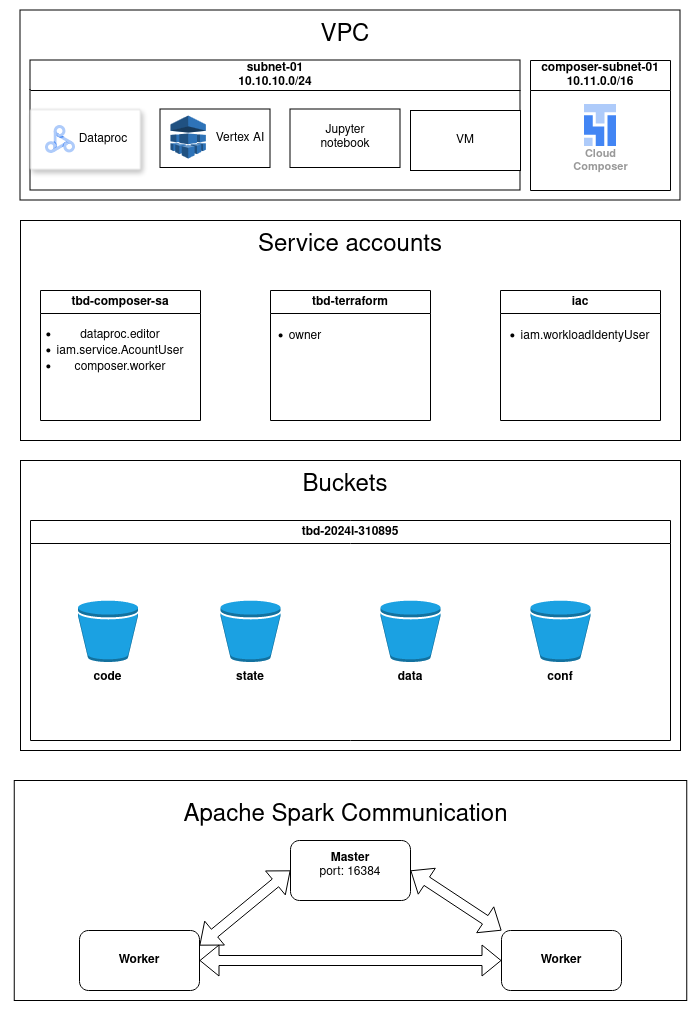

The diagram above was exported from draw.io. Its source (the exported page's mxGraphModel, read from the mxfile embedded in the PNG):
<mxGraphModel dx="2004" dy="1126" grid="1" gridSize="10" guides="1" tooltips="1" connect="1" arrows="1" fold="1" page="1" pageScale="1" pageWidth="850" pageHeight="1100" math="0" shadow="0">
  <root>
    <mxCell id="0" />
    <mxCell id="1" parent="0" />
    <mxCell id="3Az-VfvIDdeZErlv4Q7L-4" value="" style="rounded=0;whiteSpace=wrap;html=1;" vertex="1" parent="1">
      <mxGeometry x="100" y="60" width="660" height="190" as="geometry" />
    </mxCell>
    <mxCell id="3Az-VfvIDdeZErlv4Q7L-5" value="&lt;font style=&quot;font-size: 24px;&quot;&gt;VPC&lt;/font&gt;" style="text;html=1;align=center;verticalAlign=middle;whiteSpace=wrap;rounded=0;" vertex="1" parent="1">
      <mxGeometry x="395" y="70" width="60" height="30" as="geometry" />
    </mxCell>
    <mxCell id="3Az-VfvIDdeZErlv4Q7L-10" value="&lt;div&gt;subnet-01&lt;/div&gt;&lt;div&gt;10.10.10.0/24&lt;br&gt;&lt;/div&gt;" style="swimlane;whiteSpace=wrap;html=1;startSize=30;" vertex="1" parent="1">
      <mxGeometry x="110" y="110" width="490" height="130" as="geometry" />
    </mxCell>
    <mxCell id="3Az-VfvIDdeZErlv4Q7L-23" value="" style="rounded=0;whiteSpace=wrap;html=1;" vertex="1" parent="3Az-VfvIDdeZErlv4Q7L-10">
      <mxGeometry x="130" y="49" width="110" height="58.5" as="geometry" />
    </mxCell>
    <mxCell id="3Az-VfvIDdeZErlv4Q7L-24" value="" style="rounded=0;whiteSpace=wrap;html=1;" vertex="1" parent="3Az-VfvIDdeZErlv4Q7L-10">
      <mxGeometry x="260" y="49" width="110" height="58.5" as="geometry" />
    </mxCell>
    <mxCell id="3Az-VfvIDdeZErlv4Q7L-21" value="" style="outlineConnect=0;dashed=0;verticalLabelPosition=bottom;verticalAlign=top;align=center;html=1;shape=mxgraph.aws3.machine_learning;fillColor=#2E73B8;gradientColor=none;" vertex="1" parent="3Az-VfvIDdeZErlv4Q7L-10">
      <mxGeometry x="140" y="55" width="35.37" height="43" as="geometry" />
    </mxCell>
    <mxCell id="3Az-VfvIDdeZErlv4Q7L-25" value="Vertex AI" style="text;html=1;align=center;verticalAlign=middle;whiteSpace=wrap;rounded=0;" vertex="1" parent="3Az-VfvIDdeZErlv4Q7L-10">
      <mxGeometry x="180" y="63.25" width="60" height="30" as="geometry" />
    </mxCell>
    <mxCell id="3Az-VfvIDdeZErlv4Q7L-26" value="Jupyter notebook" style="text;html=1;align=center;verticalAlign=middle;whiteSpace=wrap;rounded=0;" vertex="1" parent="3Az-VfvIDdeZErlv4Q7L-10">
      <mxGeometry x="285" y="61.5" width="60" height="30" as="geometry" />
    </mxCell>
    <mxCell id="3Az-VfvIDdeZErlv4Q7L-19" value="" style="strokeColor=#dddddd;shadow=1;strokeWidth=1;rounded=1;absoluteArcSize=1;arcSize=2;" vertex="1" parent="3Az-VfvIDdeZErlv4Q7L-10">
      <mxGeometry y="49" width="110" height="60" as="geometry" />
    </mxCell>
    <mxCell id="3Az-VfvIDdeZErlv4Q7L-20" value="" style="editableCssRules=.*;html=1;fontColor=#999999;shape=image;verticalLabelPosition=middle;verticalAlign=middle;labelPosition=right;align=left;spacingLeft=20;part=1;points=[];imageAspect=0;image=data:image/svg+xml,(base64 omitted: 2404 chars);" vertex="1" parent="3Az-VfvIDdeZErlv4Q7L-19">
      <mxGeometry width="30" height="28" relative="1" as="geometry">
        <mxPoint x="15" y="16" as="offset" />
      </mxGeometry>
    </mxCell>
    <mxCell id="3Az-VfvIDdeZErlv4Q7L-27" value="Dataproc" style="text;html=1;align=center;verticalAlign=middle;whiteSpace=wrap;rounded=0;" vertex="1" parent="3Az-VfvIDdeZErlv4Q7L-19">
      <mxGeometry x="50.004444444444445" y="17.147142857142857" width="45.83333333333333" height="25.71428571428571" as="geometry" />
    </mxCell>
    <mxCell id="3Az-VfvIDdeZErlv4Q7L-11" value="&lt;div&gt;composer-subnet-01&lt;/div&gt;&lt;div&gt;10.11.0.0/16&lt;br&gt;&lt;/div&gt;" style="swimlane;whiteSpace=wrap;html=1;startSize=30;" vertex="1" parent="1">
      <mxGeometry x="610" y="110" width="140" height="130" as="geometry" />
    </mxCell>
    <mxCell id="3Az-VfvIDdeZErlv4Q7L-12" value="Cloud&#10;Composer" style="sketch=0;html=1;verticalAlign=top;labelPosition=center;verticalLabelPosition=bottom;align=center;spacingTop=-6;fontSize=11;fontStyle=1;fontColor=#999999;shape=image;aspect=fixed;imageAspect=0;image=data:image/svg+xml,(base64 omitted: 624 chars);" vertex="1" parent="3Az-VfvIDdeZErlv4Q7L-11">
      <mxGeometry x="54" y="44" width="32" height="42" as="geometry" />
    </mxCell>
    <mxCell id="3Az-VfvIDdeZErlv4Q7L-28" value="" style="rounded=0;whiteSpace=wrap;html=1;" vertex="1" parent="1">
      <mxGeometry x="100" y="270" width="660" height="220" as="geometry" />
    </mxCell>
    <mxCell id="3Az-VfvIDdeZErlv4Q7L-29" value="&lt;font style=&quot;font-size: 24px;&quot;&gt;Service accounts&lt;br&gt;&lt;/font&gt;" style="text;html=1;align=center;verticalAlign=middle;whiteSpace=wrap;rounded=0;" vertex="1" parent="1">
      <mxGeometry x="330" y="280" width="200" height="30" as="geometry" />
    </mxCell>
    <mxCell id="3Az-VfvIDdeZErlv4Q7L-36" value="tbd-terraform" style="swimlane;whiteSpace=wrap;html=1;" vertex="1" parent="1">
      <mxGeometry x="350" y="340" width="160" height="130" as="geometry" />
    </mxCell>
    <mxCell id="3Az-VfvIDdeZErlv4Q7L-37" value="&lt;ul&gt;&lt;li&gt;owner&lt;br&gt;&lt;/li&gt;&lt;/ul&gt;" style="text;html=1;align=center;verticalAlign=middle;whiteSpace=wrap;rounded=0;" vertex="1" parent="3Az-VfvIDdeZErlv4Q7L-36">
      <mxGeometry x="-40" y="30" width="110" height="30" as="geometry" />
    </mxCell>
    <mxCell id="3Az-VfvIDdeZErlv4Q7L-42" value="iac" style="swimlane;whiteSpace=wrap;html=1;" vertex="1" parent="1">
      <mxGeometry x="580" y="340" width="160" height="130" as="geometry" />
    </mxCell>
    <mxCell id="3Az-VfvIDdeZErlv4Q7L-43" value="&lt;ul&gt;&lt;li&gt;iam.workloadIdentyUser&lt;/li&gt;&lt;/ul&gt;" style="text;html=1;align=center;verticalAlign=middle;whiteSpace=wrap;rounded=0;" vertex="1" parent="3Az-VfvIDdeZErlv4Q7L-42">
      <mxGeometry x="10" y="30" width="110" height="30" as="geometry" />
    </mxCell>
    <mxCell id="3Az-VfvIDdeZErlv4Q7L-44" value="tbd-composer-sa" style="swimlane;whiteSpace=wrap;html=1;" vertex="1" parent="1">
      <mxGeometry x="120" y="340" width="160" height="130" as="geometry" />
    </mxCell>
    <mxCell id="3Az-VfvIDdeZErlv4Q7L-45" value="&lt;ul&gt;&lt;li&gt;dataproc.editor&lt;/li&gt;&lt;li&gt;iam.service.AcountUser&lt;/li&gt;&lt;li&gt;composer.worker&lt;/li&gt;&lt;/ul&gt;" style="text;html=1;align=center;verticalAlign=middle;whiteSpace=wrap;rounded=0;" vertex="1" parent="3Az-VfvIDdeZErlv4Q7L-44">
      <mxGeometry x="-30" y="50" width="180" height="20" as="geometry" />
    </mxCell>
    <mxCell id="3Az-VfvIDdeZErlv4Q7L-47" value="VM" style="rounded=0;whiteSpace=wrap;html=1;" vertex="1" parent="1">
      <mxGeometry x="490" y="160" width="110" height="60" as="geometry" />
    </mxCell>
    <mxCell id="3Az-VfvIDdeZErlv4Q7L-50" value="" style="rounded=0;whiteSpace=wrap;html=1;" vertex="1" parent="1">
      <mxGeometry x="100" y="510" width="660" height="290" as="geometry" />
    </mxCell>
    <mxCell id="3Az-VfvIDdeZErlv4Q7L-51" value="&lt;font style=&quot;font-size: 24px;&quot;&gt;Buckets&lt;/font&gt;" style="text;html=1;align=center;verticalAlign=middle;whiteSpace=wrap;rounded=0;" vertex="1" parent="1">
      <mxGeometry x="395" y="520" width="60" height="30" as="geometry" />
    </mxCell>
    <mxCell id="3Az-VfvIDdeZErlv4Q7L-52" value="" style="outlineConnect=0;dashed=0;verticalLabelPosition=bottom;verticalAlign=top;align=center;html=1;shape=mxgraph.aws3.bucket;fillColor=#1ba1e2;strokeColor=#006EAF;fontColor=#ffffff;" vertex="1" parent="1">
      <mxGeometry x="157.5" y="650" width="60" height="61.5" as="geometry" />
    </mxCell>
    <mxCell id="3Az-VfvIDdeZErlv4Q7L-53" value="&lt;b&gt;code&lt;/b&gt;" style="text;html=1;align=center;verticalAlign=middle;whiteSpace=wrap;rounded=0;" vertex="1" parent="1">
      <mxGeometry x="120" y="711.5" width="135" height="30" as="geometry" />
    </mxCell>
    <mxCell id="3Az-VfvIDdeZErlv4Q7L-54" value="&lt;b&gt;data&lt;/b&gt;" style="text;html=1;align=center;verticalAlign=middle;whiteSpace=wrap;rounded=0;" vertex="1" parent="1">
      <mxGeometry x="460" y="711.5" width="60" height="30" as="geometry" />
    </mxCell>
    <mxCell id="3Az-VfvIDdeZErlv4Q7L-55" value="&lt;b&gt;conf&lt;/b&gt;" style="text;html=1;align=center;verticalAlign=middle;whiteSpace=wrap;rounded=0;" vertex="1" parent="1">
      <mxGeometry x="610" y="711.5" width="60" height="30" as="geometry" />
    </mxCell>
    <mxCell id="3Az-VfvIDdeZErlv4Q7L-56" value="&lt;b&gt;state&lt;/b&gt;" style="text;html=1;align=center;verticalAlign=middle;whiteSpace=wrap;rounded=0;" vertex="1" parent="1">
      <mxGeometry x="300" y="711.5" width="60" height="30" as="geometry" />
    </mxCell>
    <mxCell id="3Az-VfvIDdeZErlv4Q7L-57" value="" style="outlineConnect=0;dashed=0;verticalLabelPosition=bottom;verticalAlign=top;align=center;html=1;shape=mxgraph.aws3.bucket;fillColor=#1ba1e2;strokeColor=#006EAF;fontColor=#ffffff;" vertex="1" parent="1">
      <mxGeometry x="300" y="650" width="60" height="61.5" as="geometry" />
    </mxCell>
    <mxCell id="3Az-VfvIDdeZErlv4Q7L-58" value="" style="outlineConnect=0;dashed=0;verticalLabelPosition=bottom;verticalAlign=top;align=center;html=1;shape=mxgraph.aws3.bucket;fillColor=#1ba1e2;strokeColor=#006EAF;fontColor=#ffffff;" vertex="1" parent="1">
      <mxGeometry x="460" y="650" width="60" height="61.5" as="geometry" />
    </mxCell>
    <mxCell id="3Az-VfvIDdeZErlv4Q7L-59" value="" style="outlineConnect=0;dashed=0;verticalLabelPosition=bottom;verticalAlign=top;align=center;html=1;shape=mxgraph.aws3.bucket;fillColor=#1ba1e2;strokeColor=#006EAF;fontColor=#ffffff;" vertex="1" parent="1">
      <mxGeometry x="610" y="650" width="60" height="61.5" as="geometry" />
    </mxCell>
    <mxCell id="3Az-VfvIDdeZErlv4Q7L-61" value="tbd-2024l-310895" style="swimlane;whiteSpace=wrap;html=1;" vertex="1" parent="1">
      <mxGeometry x="110" y="570" width="640" height="220" as="geometry" />
    </mxCell>
    <mxCell id="3Az-VfvIDdeZErlv4Q7L-62" value="" style="rounded=0;whiteSpace=wrap;html=1;" vertex="1" parent="1">
      <mxGeometry x="93.75" y="830" width="672.5" height="220" as="geometry" />
    </mxCell>
    <mxCell id="3Az-VfvIDdeZErlv4Q7L-63" value="&lt;font style=&quot;font-size: 24px;&quot;&gt;Apache Spark Communication&lt;br&gt;&lt;/font&gt;" style="text;html=1;align=center;verticalAlign=middle;whiteSpace=wrap;rounded=0;" vertex="1" parent="1">
      <mxGeometry x="243" y="850" width="365" height="30" as="geometry" />
    </mxCell>
    <mxCell id="3Az-VfvIDdeZErlv4Q7L-64" value="" style="rounded=1;whiteSpace=wrap;html=1;" vertex="1" parent="1">
      <mxGeometry x="370" y="890" width="120" height="60" as="geometry" />
    </mxCell>
    <mxCell id="3Az-VfvIDdeZErlv4Q7L-65" value="&lt;div&gt;&lt;b&gt;Master&lt;/b&gt;&lt;/div&gt;port: 16384" style="text;html=1;align=center;verticalAlign=middle;whiteSpace=wrap;rounded=0;" vertex="1" parent="1">
      <mxGeometry x="395" y="900" width="70" height="30" as="geometry" />
    </mxCell>
    <mxCell id="3Az-VfvIDdeZErlv4Q7L-67" value="" style="rounded=1;whiteSpace=wrap;html=1;" vertex="1" parent="1">
      <mxGeometry x="159" y="980" width="120" height="60" as="geometry" />
    </mxCell>
    <mxCell id="3Az-VfvIDdeZErlv4Q7L-68" value="&lt;b&gt;Worker&lt;/b&gt;" style="text;html=1;align=center;verticalAlign=middle;whiteSpace=wrap;rounded=0;" vertex="1" parent="1">
      <mxGeometry x="189" y="995" width="60" height="30" as="geometry" />
    </mxCell>
    <mxCell id="3Az-VfvIDdeZErlv4Q7L-69" value="" style="rounded=1;whiteSpace=wrap;html=1;" vertex="1" parent="1">
      <mxGeometry x="581" y="980" width="120" height="60" as="geometry" />
    </mxCell>
    <mxCell id="3Az-VfvIDdeZErlv4Q7L-70" value="&lt;b&gt;Worker&lt;/b&gt;" style="text;html=1;align=center;verticalAlign=middle;whiteSpace=wrap;rounded=0;" vertex="1" parent="1">
      <mxGeometry x="611" y="995" width="60" height="30" as="geometry" />
    </mxCell>
    <mxCell id="3Az-VfvIDdeZErlv4Q7L-71" value="" style="shape=flexArrow;endArrow=classic;startArrow=classic;html=1;rounded=0;entryX=0;entryY=0.5;entryDx=0;entryDy=0;exitX=1;exitY=0.5;exitDx=0;exitDy=0;" edge="1" parent="1" source="3Az-VfvIDdeZErlv4Q7L-67" target="3Az-VfvIDdeZErlv4Q7L-69">
      <mxGeometry width="100" height="100" relative="1" as="geometry">
        <mxPoint x="341" y="1100" as="sourcePoint" />
        <mxPoint x="441" y="1000" as="targetPoint" />
      </mxGeometry>
    </mxCell>
    <mxCell id="3Az-VfvIDdeZErlv4Q7L-72" value="" style="shape=flexArrow;endArrow=classic;startArrow=classic;html=1;rounded=0;entryX=0;entryY=0.5;entryDx=0;entryDy=0;exitX=1;exitY=0.25;exitDx=0;exitDy=0;" edge="1" parent="1" source="3Az-VfvIDdeZErlv4Q7L-67" target="3Az-VfvIDdeZErlv4Q7L-64">
      <mxGeometry width="100" height="100" relative="1" as="geometry">
        <mxPoint x="530" y="720" as="sourcePoint" />
        <mxPoint x="630" y="620" as="targetPoint" />
      </mxGeometry>
    </mxCell>
    <mxCell id="3Az-VfvIDdeZErlv4Q7L-73" value="" style="shape=flexArrow;endArrow=classic;startArrow=classic;html=1;rounded=0;entryX=0;entryY=0;entryDx=0;entryDy=0;exitX=1;exitY=0.5;exitDx=0;exitDy=0;" edge="1" parent="1" source="3Az-VfvIDdeZErlv4Q7L-64" target="3Az-VfvIDdeZErlv4Q7L-69">
      <mxGeometry width="100" height="100" relative="1" as="geometry">
        <mxPoint x="530" y="720" as="sourcePoint" />
        <mxPoint x="630" y="620" as="targetPoint" />
      </mxGeometry>
    </mxCell>
  </root>
</mxGraphModel>